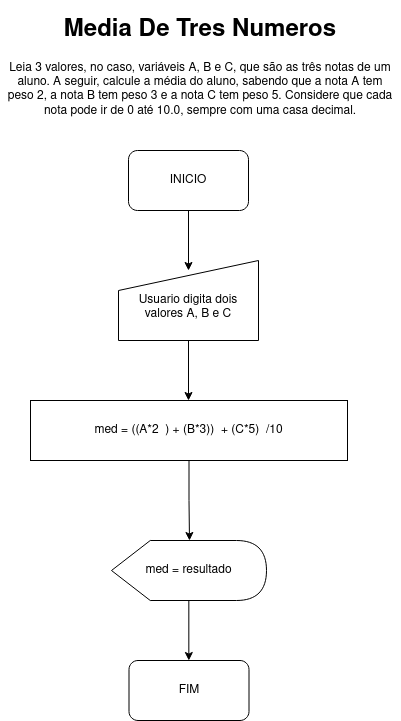

The diagram above was exported from draw.io. Its source (the exported page's mxGraphModel, read from the mxfile embedded in the PNG):
<mxGraphModel dx="868" dy="456" grid="1" gridSize="10" guides="1" tooltips="1" connect="1" arrows="1" fold="1" page="1" pageScale="1" pageWidth="850" pageHeight="1100" math="0" shadow="0">
  <root>
    <mxCell id="0" />
    <mxCell id="1" parent="0" />
    <mxCell id="aWuXQ5njp-QkFe08kFMk-1" style="edgeStyle=orthogonalEdgeStyle;rounded=0;orthogonalLoop=1;jettySize=auto;html=1;" edge="1" parent="1" source="aWuXQ5njp-QkFe08kFMk-2">
      <mxGeometry relative="1" as="geometry">
        <mxPoint x="438" y="320" as="targetPoint" />
      </mxGeometry>
    </mxCell>
    <mxCell id="aWuXQ5njp-QkFe08kFMk-2" value="INICIO" style="rounded=1;whiteSpace=wrap;html=1;" vertex="1" parent="1">
      <mxGeometry x="378" y="200" width="120" height="60" as="geometry" />
    </mxCell>
    <mxCell id="aWuXQ5njp-QkFe08kFMk-3" style="edgeStyle=orthogonalEdgeStyle;rounded=0;orthogonalLoop=1;jettySize=auto;html=1;" edge="1" parent="1" source="aWuXQ5njp-QkFe08kFMk-4">
      <mxGeometry relative="1" as="geometry">
        <mxPoint x="438" y="450" as="targetPoint" />
      </mxGeometry>
    </mxCell>
    <mxCell id="aWuXQ5njp-QkFe08kFMk-4" value="&lt;div&gt;&lt;br&gt;&lt;/div&gt;&lt;div&gt;Usuario digita dois valores A, B e C &lt;/div&gt;" style="shape=manualInput;whiteSpace=wrap;html=1;" vertex="1" parent="1">
      <mxGeometry x="368" y="310" width="140" height="80" as="geometry" />
    </mxCell>
    <mxCell id="aWuXQ5njp-QkFe08kFMk-5" style="edgeStyle=orthogonalEdgeStyle;rounded=0;orthogonalLoop=1;jettySize=auto;html=1;" edge="1" parent="1" source="aWuXQ5njp-QkFe08kFMk-6">
      <mxGeometry relative="1" as="geometry">
        <mxPoint x="439" y="590" as="targetPoint" />
      </mxGeometry>
    </mxCell>
    <mxCell id="aWuXQ5njp-QkFe08kFMk-6" value="med = ((A*2&amp;nbsp; ) + (B*3))&amp;nbsp; + (C*5)&amp;nbsp; /10 " style="rounded=0;whiteSpace=wrap;html=1;" vertex="1" parent="1">
      <mxGeometry x="280" y="450" width="317" height="60" as="geometry" />
    </mxCell>
    <mxCell id="aWuXQ5njp-QkFe08kFMk-7" value="med = resultado" style="shape=display;whiteSpace=wrap;html=1;" vertex="1" parent="1">
      <mxGeometry x="361" y="590" width="155" height="60" as="geometry" />
    </mxCell>
    <mxCell id="aWuXQ5njp-QkFe08kFMk-8" value="" style="endArrow=classic;html=1;rounded=0;" edge="1" parent="1">
      <mxGeometry width="50" height="50" relative="1" as="geometry">
        <mxPoint x="438.3299999999999" y="650" as="sourcePoint" />
        <mxPoint x="438.3299999999999" y="710" as="targetPoint" />
      </mxGeometry>
    </mxCell>
    <mxCell id="aWuXQ5njp-QkFe08kFMk-9" value="FIM" style="rounded=1;whiteSpace=wrap;html=1;" vertex="1" parent="1">
      <mxGeometry x="378.5" y="710" width="120" height="60" as="geometry" />
    </mxCell>
    <mxCell id="aWuXQ5njp-QkFe08kFMk-10" value="&lt;h1 align=&quot;center&quot;&gt;Media De Tres Numeros&lt;br&gt;&lt;/h1&gt;&lt;p align=&quot;center&quot;&gt;Leia 3 valores, no caso, variáveis A, B e C, que são as três notas de um&lt;br&gt; aluno. A seguir, calcule a média do aluno, sabendo que a nota A tem &lt;br&gt;peso 2, a nota B tem peso 3 e a nota C tem peso 5. Considere que cada &lt;br&gt;nota pode ir de 0 até 10.0, sempre com uma casa decimal.&lt;/p&gt;" style="text;html=1;strokeColor=none;fillColor=none;spacing=5;spacingTop=-20;whiteSpace=wrap;overflow=hidden;rounded=0;align=center;" vertex="1" parent="1">
      <mxGeometry x="250" y="60" width="400" height="120" as="geometry" />
    </mxCell>
  </root>
</mxGraphModel>